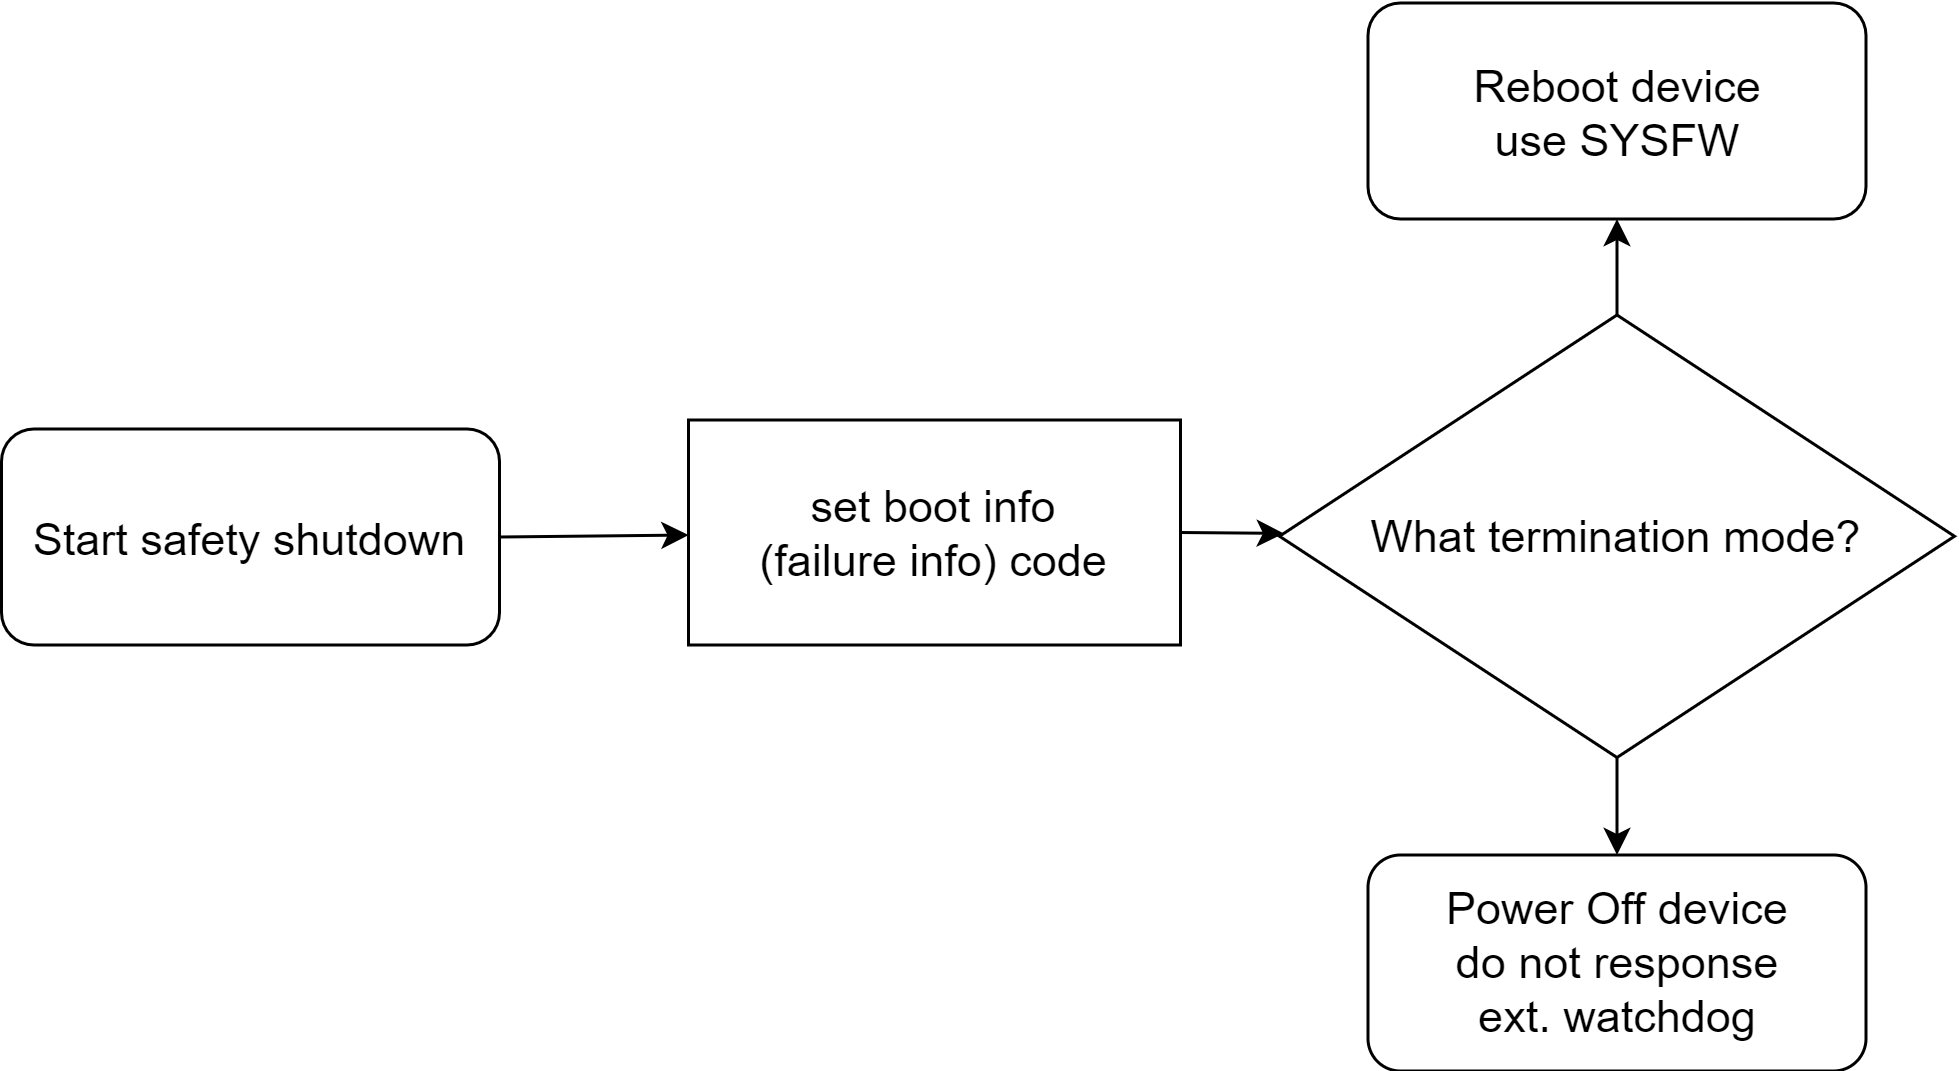

The diagram above was exported from draw.io. Its source (the exported page's mxGraphModel, read from the mxfile embedded in the PNG):
<mxGraphModel dx="2175" dy="2285" grid="0" gridSize="10" guides="1" tooltips="1" connect="1" arrows="1" fold="1" page="0" pageScale="1" pageWidth="1600" pageHeight="1200" math="0" shadow="0">
  <root>
    <mxCell id="0" />
    <mxCell id="1" parent="0" />
    <mxCell id="345" style="edgeStyle=none;html=1;exitX=1;exitY=0.5;exitDx=0;exitDy=0;fontSize=15;" edge="1" parent="1" source="316" target="340">
      <mxGeometry relative="1" as="geometry" />
    </mxCell>
    <mxCell id="316" value="Start safety shutdown" style="rounded=1;whiteSpace=wrap;html=1;fontSize=15;" parent="1" vertex="1">
      <mxGeometry x="-486" y="-918.5" width="166" height="72" as="geometry" />
    </mxCell>
    <mxCell id="349" style="edgeStyle=none;html=1;exitX=1;exitY=0.5;exitDx=0;exitDy=0;fontSize=15;" edge="1" parent="1" source="340" target="348">
      <mxGeometry relative="1" as="geometry" />
    </mxCell>
    <mxCell id="340" value="set boot info&lt;br&gt;(failure info) code" style="rounded=0;whiteSpace=wrap;html=1;fontSize=15;" vertex="1" parent="1">
      <mxGeometry x="-257" y="-921.5" width="164" height="75" as="geometry" />
    </mxCell>
    <mxCell id="342" value="Power Off device&lt;div&gt;do not response&lt;br&gt;ext. watchdog&lt;/div&gt;" style="rounded=1;whiteSpace=wrap;html=1;fontSize=15;" vertex="1" parent="1">
      <mxGeometry x="-30.5" y="-776.5" width="166" height="72" as="geometry" />
    </mxCell>
    <mxCell id="343" value="Reboot device&lt;div&gt;use SYSFW&lt;/div&gt;" style="rounded=1;whiteSpace=wrap;html=1;fontSize=15;" vertex="1" parent="1">
      <mxGeometry x="-30.5" y="-1060.5" width="166" height="72" as="geometry" />
    </mxCell>
    <mxCell id="351" style="edgeStyle=none;html=1;exitX=0.5;exitY=1;exitDx=0;exitDy=0;fontSize=15;" edge="1" parent="1" source="348" target="342">
      <mxGeometry relative="1" as="geometry" />
    </mxCell>
    <mxCell id="352" style="edgeStyle=none;html=1;exitX=0.5;exitY=0;exitDx=0;exitDy=0;fontSize=15;" edge="1" parent="1" source="348" target="343">
      <mxGeometry relative="1" as="geometry" />
    </mxCell>
    <mxCell id="348" value="&lt;font&gt;What termination mode?&lt;/font&gt;" style="rhombus;whiteSpace=wrap;html=1;fontSize=15;" vertex="1" parent="1">
      <mxGeometry x="-60" y="-956.5" width="225" height="147.5" as="geometry" />
    </mxCell>
  </root>
</mxGraphModel>